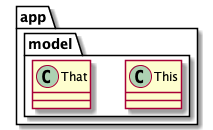

The diagram above was rendered by PlantUML. Its source (embedded in the PNG):
@startuml
package app {
    package model {
        class This
        class That
    }
}
@enduml